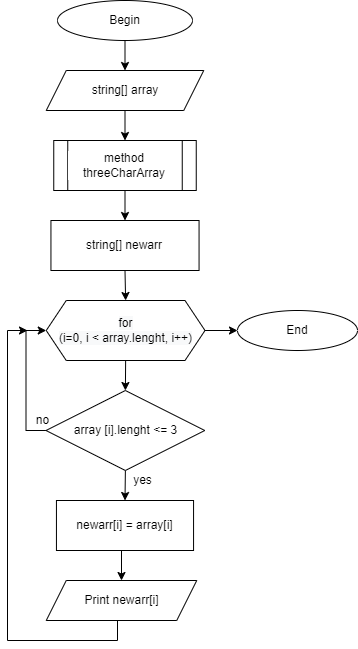

The diagram above was exported from draw.io. Its source (the exported page's mxGraphModel, read from the mxfile embedded in the PNG):
<mxGraphModel dx="1422" dy="761" grid="1" gridSize="10" guides="1" tooltips="1" connect="1" arrows="1" fold="1" page="1" pageScale="1" pageWidth="827" pageHeight="1169" math="0" shadow="0">
  <root>
    <mxCell id="0" />
    <mxCell id="1" parent="0" />
    <mxCell id="y7oWm7CKTUxqC2hV76lr-40" style="edgeStyle=orthogonalEdgeStyle;rounded=0;orthogonalLoop=1;jettySize=auto;html=1;exitX=0.5;exitY=1;exitDx=0;exitDy=0;entryX=0.5;entryY=0;entryDx=0;entryDy=0;fontFamily=Helvetica;fontSize=12;fontColor=#000000;" edge="1" parent="1" source="y7oWm7CKTUxqC2hV76lr-5" target="y7oWm7CKTUxqC2hV76lr-39">
      <mxGeometry relative="1" as="geometry" />
    </mxCell>
    <mxCell id="y7oWm7CKTUxqC2hV76lr-61" style="edgeStyle=orthogonalEdgeStyle;rounded=0;orthogonalLoop=1;jettySize=auto;html=1;exitX=0;exitY=0.5;exitDx=0;exitDy=0;entryX=0;entryY=0.5;entryDx=0;entryDy=0;fontFamily=Helvetica;fontSize=12;fontColor=#000000;" edge="1" parent="1" source="y7oWm7CKTUxqC2hV76lr-5" target="y7oWm7CKTUxqC2hV76lr-32">
      <mxGeometry relative="1" as="geometry" />
    </mxCell>
    <mxCell id="y7oWm7CKTUxqC2hV76lr-5" value="array [i].lenght &amp;lt;= 3" style="rhombus;whiteSpace=wrap;html=1;" vertex="1" parent="1">
      <mxGeometry x="258.51" y="420" width="158.75" height="80" as="geometry" />
    </mxCell>
    <mxCell id="y7oWm7CKTUxqC2hV76lr-33" style="edgeStyle=orthogonalEdgeStyle;rounded=0;orthogonalLoop=1;jettySize=auto;html=1;exitX=0.5;exitY=1;exitDx=0;exitDy=0;entryX=0.5;entryY=0;entryDx=0;entryDy=0;fontFamily=Helvetica;fontSize=12;fontColor=#000000;" edge="1" parent="1" source="y7oWm7CKTUxqC2hV76lr-25" target="y7oWm7CKTUxqC2hV76lr-29">
      <mxGeometry relative="1" as="geometry" />
    </mxCell>
    <mxCell id="y7oWm7CKTUxqC2hV76lr-25" value="Begin" style="ellipse;whiteSpace=wrap;html=1;rounded=0;labelBackgroundColor=#FFFFFF;fontFamily=Helvetica;fontSize=12;fontColor=#000000;fillColor=none;" vertex="1" parent="1">
      <mxGeometry x="270" y="30" width="135" height="40" as="geometry" />
    </mxCell>
    <mxCell id="y7oWm7CKTUxqC2hV76lr-34" style="edgeStyle=orthogonalEdgeStyle;rounded=0;orthogonalLoop=1;jettySize=auto;html=1;exitX=0.5;exitY=1;exitDx=0;exitDy=0;entryX=0.5;entryY=0;entryDx=0;entryDy=0;fontFamily=Helvetica;fontSize=12;fontColor=#000000;" edge="1" parent="1" source="y7oWm7CKTUxqC2hV76lr-29" target="y7oWm7CKTUxqC2hV76lr-30">
      <mxGeometry relative="1" as="geometry" />
    </mxCell>
    <mxCell id="y7oWm7CKTUxqC2hV76lr-29" value="string[] array" style="shape=parallelogram;perimeter=parallelogramPerimeter;whiteSpace=wrap;html=1;fixedSize=1;rounded=0;labelBackgroundColor=#FFFFFF;fontFamily=Helvetica;fontSize=12;fontColor=#000000;fillColor=none;" vertex="1" parent="1">
      <mxGeometry x="258.75" y="100" width="157.5" height="40" as="geometry" />
    </mxCell>
    <mxCell id="y7oWm7CKTUxqC2hV76lr-35" style="edgeStyle=orthogonalEdgeStyle;rounded=0;orthogonalLoop=1;jettySize=auto;html=1;exitX=0.5;exitY=1;exitDx=0;exitDy=0;entryX=0.5;entryY=0;entryDx=0;entryDy=0;fontFamily=Helvetica;fontSize=12;fontColor=#000000;" edge="1" parent="1" source="y7oWm7CKTUxqC2hV76lr-30" target="y7oWm7CKTUxqC2hV76lr-31">
      <mxGeometry relative="1" as="geometry" />
    </mxCell>
    <mxCell id="y7oWm7CKTUxqC2hV76lr-30" value="method threeCharArray" style="shape=process;whiteSpace=wrap;html=1;backgroundOutline=1;rounded=0;labelBackgroundColor=#FFFFFF;fontFamily=Helvetica;fontSize=12;fontColor=#000000;fillColor=none;" vertex="1" parent="1">
      <mxGeometry x="266.25" y="170" width="142.5" height="50" as="geometry" />
    </mxCell>
    <mxCell id="y7oWm7CKTUxqC2hV76lr-36" style="edgeStyle=orthogonalEdgeStyle;rounded=0;orthogonalLoop=1;jettySize=auto;html=1;exitX=0.5;exitY=1;exitDx=0;exitDy=0;entryX=0.5;entryY=0;entryDx=0;entryDy=0;fontFamily=Helvetica;fontSize=12;fontColor=#000000;" edge="1" parent="1" source="y7oWm7CKTUxqC2hV76lr-31" target="y7oWm7CKTUxqC2hV76lr-32">
      <mxGeometry relative="1" as="geometry" />
    </mxCell>
    <mxCell id="y7oWm7CKTUxqC2hV76lr-31" value="&lt;div style=&quot;line-height: 19px&quot;&gt;&lt;span&gt;string&lt;/span&gt;[] &lt;span&gt;newarr&lt;/span&gt;&lt;/div&gt;" style="rounded=0;whiteSpace=wrap;html=1;labelBackgroundColor=#FFFFFF;fontFamily=Helvetica;fontSize=12;fontColor=#000000;fillColor=none;" vertex="1" parent="1">
      <mxGeometry x="263.44" y="250" width="148.12" height="50" as="geometry" />
    </mxCell>
    <mxCell id="y7oWm7CKTUxqC2hV76lr-37" style="edgeStyle=orthogonalEdgeStyle;rounded=0;orthogonalLoop=1;jettySize=auto;html=1;exitX=0.5;exitY=1;exitDx=0;exitDy=0;entryX=0.5;entryY=0;entryDx=0;entryDy=0;fontFamily=Helvetica;fontSize=12;fontColor=#000000;" edge="1" parent="1" source="y7oWm7CKTUxqC2hV76lr-32" target="y7oWm7CKTUxqC2hV76lr-5">
      <mxGeometry relative="1" as="geometry" />
    </mxCell>
    <mxCell id="y7oWm7CKTUxqC2hV76lr-51" style="edgeStyle=orthogonalEdgeStyle;rounded=0;orthogonalLoop=1;jettySize=auto;html=1;exitX=1;exitY=0.5;exitDx=0;exitDy=0;entryX=0;entryY=0.5;entryDx=0;entryDy=0;fontFamily=Helvetica;fontSize=12;fontColor=#000000;" edge="1" parent="1" source="y7oWm7CKTUxqC2hV76lr-32" target="y7oWm7CKTUxqC2hV76lr-50">
      <mxGeometry relative="1" as="geometry" />
    </mxCell>
    <mxCell id="y7oWm7CKTUxqC2hV76lr-32" value="&lt;span style=&quot;font-family: &amp;#34;helvetica&amp;#34; ; background-color: rgb(248 , 249 , 250)&quot;&gt;for&lt;/span&gt;&lt;br style=&quot;font-family: &amp;#34;helvetica&amp;#34; ; background-color: rgb(248 , 249 , 250)&quot;&gt;&lt;span style=&quot;font-family: &amp;#34;helvetica&amp;#34; ; background-color: rgb(248 , 249 , 250)&quot;&gt;(i=0, i &amp;lt; array.lenght, i++)&lt;/span&gt;" style="shape=hexagon;perimeter=hexagonPerimeter2;whiteSpace=wrap;html=1;fixedSize=1;rounded=0;labelBackgroundColor=#FFFFFF;fontFamily=Helvetica;fontSize=12;fontColor=#000000;fillColor=none;" vertex="1" parent="1">
      <mxGeometry x="258.75" y="330" width="158.75" height="60" as="geometry" />
    </mxCell>
    <mxCell id="y7oWm7CKTUxqC2hV76lr-64" style="edgeStyle=orthogonalEdgeStyle;rounded=0;orthogonalLoop=1;jettySize=auto;html=1;exitX=0.5;exitY=1;exitDx=0;exitDy=0;entryX=0.5;entryY=0;entryDx=0;entryDy=0;fontFamily=Helvetica;fontSize=12;fontColor=#000000;" edge="1" parent="1" source="y7oWm7CKTUxqC2hV76lr-39" target="y7oWm7CKTUxqC2hV76lr-42">
      <mxGeometry relative="1" as="geometry" />
    </mxCell>
    <mxCell id="y7oWm7CKTUxqC2hV76lr-39" value="&lt;div style=&quot;line-height: 19px&quot;&gt;newarr[i] = array[i]&lt;/div&gt;" style="rounded=0;whiteSpace=wrap;html=1;labelBackgroundColor=#FFFFFF;fontFamily=Helvetica;fontSize=12;fontColor=#000000;fillColor=none;" vertex="1" parent="1">
      <mxGeometry x="268.94" y="530" width="137.12" height="50" as="geometry" />
    </mxCell>
    <mxCell id="y7oWm7CKTUxqC2hV76lr-41" value="yes" style="text;html=1;align=center;verticalAlign=middle;resizable=0;points=[];autosize=1;strokeColor=none;fillColor=none;fontSize=12;fontFamily=Helvetica;fontColor=#000000;" vertex="1" parent="1">
      <mxGeometry x="340" y="500" width="30" height="20" as="geometry" />
    </mxCell>
    <mxCell id="y7oWm7CKTUxqC2hV76lr-63" style="edgeStyle=orthogonalEdgeStyle;rounded=0;orthogonalLoop=1;jettySize=auto;html=1;exitX=0.5;exitY=1;exitDx=0;exitDy=0;fontFamily=Helvetica;fontSize=12;fontColor=#000000;" edge="1" parent="1" source="y7oWm7CKTUxqC2hV76lr-42">
      <mxGeometry relative="1" as="geometry">
        <mxPoint x="240" y="360" as="targetPoint" />
        <Array as="points">
          <mxPoint x="330" y="650" />
          <mxPoint x="330" y="670" />
          <mxPoint x="220" y="670" />
          <mxPoint x="220" y="360" />
        </Array>
      </mxGeometry>
    </mxCell>
    <mxCell id="y7oWm7CKTUxqC2hV76lr-42" value="&lt;div style=&quot;line-height: 19px&quot;&gt;&lt;span style=&quot;background-color: rgb(255 , 255 , 255)&quot;&gt;Print newarr[i]&lt;/span&gt;&lt;/div&gt;" style="shape=parallelogram;perimeter=parallelogramPerimeter;whiteSpace=wrap;html=1;fixedSize=1;rounded=0;labelBackgroundColor=#FFFFFF;fontFamily=Helvetica;fontSize=12;fontColor=#000000;fillColor=none;" vertex="1" parent="1">
      <mxGeometry x="258.75" y="610" width="150.5" height="40" as="geometry" />
    </mxCell>
    <mxCell id="y7oWm7CKTUxqC2hV76lr-46" value="no" style="text;html=1;align=center;verticalAlign=middle;resizable=0;points=[];autosize=1;strokeColor=none;fillColor=none;fontSize=12;fontFamily=Helvetica;fontColor=#000000;" vertex="1" parent="1">
      <mxGeometry x="240" y="440" width="30" height="20" as="geometry" />
    </mxCell>
    <mxCell id="y7oWm7CKTUxqC2hV76lr-50" value="End" style="ellipse;whiteSpace=wrap;html=1;rounded=0;labelBackgroundColor=#FFFFFF;fontFamily=Helvetica;fontSize=12;fontColor=#000000;fillColor=none;" vertex="1" parent="1">
      <mxGeometry x="450" y="340" width="120" height="40" as="geometry" />
    </mxCell>
  </root>
</mxGraphModel>